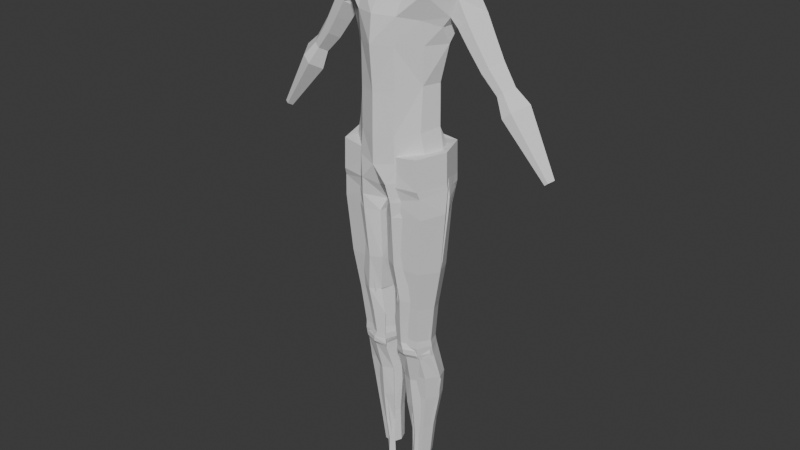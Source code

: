 # Source: character.blend  (saved by Blender 5.0.119; exported with 4.5.12 LTS)
import bpy
from mathutils import Matrix  # noqa: F401  (used for matrix-valued properties, if any)

bpy.ops.wm.read_factory_settings(use_empty=True)
scene = bpy.context.scene
scene.name = 'Scene'

# ---- collections
col_refs = bpy.data.collections.new('refs'); scene.collection.children.link(col_refs)

# ---- world
world_world = bpy.data.worlds.new('World'); scene.world = world_world
world_world.use_nodes = True; world_world.node_tree.nodes.clear()
_N = world_world.node_tree.nodes; _L = world_world.node_tree.links
n0 = _N.new('ShaderNodeOutputWorld'); n0.name = 'World Output'; n0.location = (200, 100)
n1 = _N.new('ShaderNodeBackground'); n1.name = 'Background'; n1.location = (-200, 100)
n1.inputs[0].default_value = (0.05088, 0.05088, 0.05088, 1.0)
_L.new(n1.outputs[0], n0.inputs[0])
n0.is_active_output = True
world_world.color = (0.05088, 0.05088, 0.05088)
world_world.sun_shadow_jitter_overblur = 0.0

# ---- meshes
me_plane_001 = bpy.data.meshes.new('Plane.001')
me_plane_001.from_pydata([(9.313e-09, -0.02118, 0.8339), (0.01602, 4.399e-08, 0.06845), (9.313e-09, -0.02441, 0.8602), (0.01685, 4.07e-08, 0.09297), (9.313e-09, -0.03949, 0.8078), (0.01685, 3.573e-08, 0.13), (0.01248, -0.007324, 0.1804), (9.313e-09, -0.06322, 0.7713), (9.313e-09, -0.06708, 0.7342), (9.313e-09, -0.06193, 0.6709), (9.313e-09, -0.06283, 0.6118), (9.313e-09, -0.06261, 0.5746), (0.0001253, -0.04913, 0.5421), (0.0001662, -0.03447, 0.5167), (0.005153, -0.04265, 0.5002), (0.005153, -0.03964, 0.4288), (0.01373, -0.03188, 0.373), (0.008384, -0.03016, 0.3333), (0.01066, -0.02757, 0.2911), (0.00982, -0.02801, 0.2816), (0.01168, -0.02628, 0.2762), (0.03952, 0.003854, 0.8386), (0.01032, -0.01077, 0.231), (0.01963, -0.01582, 0.8474), (0.02397, -0.005001, 0.06815), (0.01963, -0.01688, 0.8645), (0.02391, -0.004308, 0.0934), (0.03362, -0.03949, 0.8036), (0.02717, -0.006906, 0.1286), (0.02722, -0.0125, 0.1809), (0.0293, -0.05231, 0.77), (0.02575, -0.05245, 0.7325), (0.04892, -0.02345, 0.6798), (0.05009, -0.02843, 0.6195), (0.05747, -0.02722, 0.5839), (0.01917, -0.06202, 0.5517), (0.02327, -0.05708, 0.5246), (0.02328, -0.05475, 0.5028), (0.02119, -0.04758, 0.4276), (0.02721, -0.04242, 0.373), (0.02352, -0.03741, 0.3344), (0.0261, -0.03465, 0.2912), (0.02675, -0.0337, 0.2831), (0.02771, -0.02869, 0.2766), (0.02471, -0.001144, 0.8654), (0.02604, -0.01768, 0.2308), (0.03444, -0.0209, 0.8349), (0.05616, -0.03102, 0.5566), (0.01082, -0.02797, 0.2988), (0.02188, -0.03333, 0.3001), (0.03322, 0.004795, 0.06777), (0.03437, 0.003095, 0.09343), (0.03774, 0.001046, 0.1262), (0.04279, -0.005367, 0.1789), (0.06127, -0.03949, 0.8002), (0.05396, -0.03529, 0.5274), (0.05742, -0.03603, 0.5049), (0.05417, -0.03507, 0.4304), (0.05079, -0.03066, 0.373), (0.04523, -0.02739, 0.3362), (0.04253, -0.02817, 0.2913), (0.04421, -0.02738, 0.2833), (0.04519, -0.02288, 0.2766), (0.02471, 0.0001534, 0.8503), (0.04632, -0.008345, 0.2313), (0.04187, -0.02462, 0.2991), (0.05115, -0.03187, 0.7647), (0.07088, -0.01453, 0.7562), (0.05259, -0.02654, 0.7322), (0.05707, 0.001007, 0.6797), (0.05907, -0.0005744, 0.6222), (0.06655, -0.0005984, 0.5841), (0.07023, -0.0209, 0.8199), (0.07256, 0.001221, 0.555), (0.03637, 0.01465, 0.06783), (0.03872, 0.01508, 0.09382), (0.04243, 0.01077, 0.123), (0.05196, 0.01163, 0.1755), (0.07607, -0.0001394, 0.5281), (0.07572, -0.001723, 0.5065), (0.07075, -0.006032, 0.4332), (0.06125, -0.008904, 0.373), (0.05592, -0.0112, 0.3377), (0.05305, -0.008617, 0.2898), (0.05482, -0.009048, 0.2836), (0.05503, -0.007324, 0.2751), (0.05959, 0.01077, 0.2316), (0.05267, -0.008255, 0.297), (0.07154, -0.001053, 0.7333), (0.06127, -0.03949, 0.8002), (0.07023, -0.0209, 0.8199), (0.0803, -0.0118, 0.7697), (0.07756, 0.01132, 0.7583), (0.08825, -0.009201, 0.7945), (0.1014, 0.007951, 0.809), (0.07509, 0.006887, 0.8233), (0.09115, 0.02941, 0.794), (0.09143, -0.0118, 0.7586), (0.07931, 0.02546, 0.766), (0.08044, 0.005612, 0.7484), (0.1026, -0.009201, 0.7683), (0.1159, 0.01397, 0.7768), (0.1055, 0.02941, 0.7678), (0.09044, 0.02546, 0.7549), (0.106, -0.009791, 0.7356), (0.09612, 0.005932, 0.7264), (0.1161, -0.007443, 0.7444), (0.1282, 0.01348, 0.752), (0.1188, 0.02742, 0.7439), (0.1051, 0.02385, 0.7323), (0.1241, -0.007199, 0.7088), (0.1155, 0.006344, 0.7009), (0.1328, -0.005177, 0.7164), (0.1431, 0.01284, 0.723), (0.135, 0.02485, 0.716), (0.1233, 0.02178, 0.7059), (0.1459, -0.00395, 0.6836), (0.1391, 0.006861, 0.6773), (0.1528, -0.002335, 0.6896), (0.1611, 0.01205, 0.6949), (0.1546, 0.02164, 0.6893), (0.1453, 0.01918, 0.6813), (0.1588, -0.01089, 0.6604), (0.1483, 0.005757, 0.6506), (0.1695, -0.008401, 0.6697), (0.1823, 0.01375, 0.6777), (0.1723, 0.0285, 0.6692), (0.1579, 0.02473, 0.6568), (0.2159, 0.001838, 0.5859), (0.2121, 0.007782, 0.5824), (0.2197, 0.002726, 0.5892), (0.2242, 0.01064, 0.5921), (0.2207, 0.01591, 0.5891), (0.2155, 0.01456, 0.5846), (0.06997, 0.02474, 0.818), (0.03407, 0.02115, 0.8349), (0.02042, 0.01684, 0.8496), (0.01935, 0.01433, 0.8658), (0.05992, 0.03623, 0.7958), (0.04333, 0.0377, 0.7994), (0.0002329, 0.04341, 0.8062), (3.425e-05, 0.03372, 0.8299), (-0.0001644, 0.02187, 0.8575), (0.05976, 0.02536, 0.754), (0.0358, 0.03768, 0.7583), (3.902e-05, 0.04725, 0.7599), (0.0002225, 0.0492, 0.783), (0.03724, 0.04115, 0.7752), (0.0609, 0.03163, 0.77), (0.05598, 0.02737, 0.7345), (0.03235, 0.03429, 0.7345), (2.992e-05, 0.04143, 0.7342), (0.0457, 0.01773, 0.6822), (0.0002025, 0.02889, 0.6797), (0.02296, 0.02281, 0.6802), (0.02786, -0.05366, 0.5795), (0.02614, -0.05211, 0.6154), (0.02689, -0.05088, 0.6743), (0.04539, 0.01314, 0.6207), (0.0141, 0.0275, 0.6171), (-0.0001289, 0.03387, 0.6147), (0.05736, 0.02293, 0.583), (0.02377, 0.03507, 0.5799), (-0.0003679, 0.04276, 0.5808), (0.06204, 0.02755, 0.5565), (0.02864, 0.0397, 0.5564), (-0.000105, 0.0449, 0.555), (0.04899, -0.0209, 0.8288), (0.06504, 0.02569, 0.5299), (0.03208, 0.03625, 0.53), (0.0003245, 0.04451, 0.5321), (0.0577, 0.01793, 0.5069), (0.03745, 0.02945, 0.5078), (0.0003426, 0.03018, 0.5091), (0.05518, 0.007205, 0.4319), (0.01186, 0.03348, 0.5086), (0.05771, 0.005404, 0.8308), (0.0535, 0.02309, 0.8258), (0.01019, 0.04387, 0.5295), (0.006416, 0.04641, 0.5576), (0.03756, 0.01927, 0.4311), (0.02169, 0.02428, 0.4304), (0.0002947, -0.002137, 0.5021), (0.0003426, 0.03018, 0.5091), (0.01186, 0.03348, 0.5086), (0.0002947, -0.002137, 0.5021), (0.002339, -0.0018, 0.4258), (0.0554, 0.003507, 0.373), (0.04349, 0.02311, 0.373), (0.02193, 0.02311, 0.373), (0.007206, -0.01034, 0.3725)], [(182, 13), (81, 187), (187, 188), (188, 189), (189, 190)], [(4, 0, 23, 46), (17, 16, 39, 40), (156, 157, 32, 33), (6, 22, 45, 29), (48, 17, 40, 49), (155, 156, 33, 34), (1, 3, 26, 24), (19, 18, 41, 42), (18, 48, 49, 41), (5, 6, 29, 28), (20, 19, 42, 43), (13, 12, 35, 36), (7, 4, 27, 30), (45, 43, 62, 64), (14, 13, 36, 37), (31, 30, 66, 68), (65, 59, 82, 87), (0, 2, 25, 23), (15, 14, 37, 38), (3, 5, 28, 26), (16, 15, 38, 39), (8, 7, 30, 31), (54, 72, 90, 89), (12, 11, 35), (41, 49, 65, 60), (155, 35, 11), (24, 26, 51, 50), (42, 41, 60, 61), (28, 29, 53, 52), (43, 42, 61, 62), (36, 35, 47, 55), (46, 23, 63, 21), (37, 36, 55, 56), (23, 25, 44, 63), (38, 37, 56, 57), (26, 28, 52, 51), (49, 40, 59, 65), (39, 38, 57, 58), (40, 39, 58, 59), (29, 45, 64, 53), (22, 20, 43, 45), (34, 33, 70, 71), (58, 57, 80, 81), (51, 52, 76, 75), (59, 58, 81, 82), (53, 64, 86, 77), (55, 47, 73, 78), (60, 65, 87, 83), (30, 27, 54, 66), (50, 51, 75, 74), (61, 60, 83, 84), (88, 67, 92), (52, 53, 77, 76), (62, 61, 84, 85), (98, 92, 148), (67, 91, 92), (56, 55, 78, 79), (27, 167, 72, 54), (47, 34, 71, 73), (64, 62, 85, 86), (33, 32, 69, 70), (57, 56, 79, 80), (46, 21, 176, 167), (31, 68, 32, 157), (89, 90, 93, 91), (88, 69, 32, 68), (68, 66, 67, 88), (90, 95, 94, 93), (90, 72, 93), (93, 94, 101, 100), (92, 98, 103, 99), (98, 96, 102, 103), (92, 91, 97, 99), (96, 94, 101, 102), (91, 93, 100, 97), (103, 102, 108, 109), (97, 100, 106, 104), (99, 97, 104, 105), (99, 103, 109, 105), (102, 101, 107, 108), (100, 101, 107, 106), (105, 109, 115, 111), (108, 107, 113, 114), (106, 107, 113, 112), (109, 108, 114, 115), (104, 106, 112, 110), (105, 104, 110, 111), (115, 114, 120, 121), (110, 112, 118, 116), (111, 110, 116, 117), (111, 115, 121, 117), (114, 113, 119, 120), (112, 113, 119, 118), (117, 121, 127, 123), (120, 119, 125, 126), (118, 119, 125, 124), (121, 120, 126, 127), (116, 118, 124, 122), (117, 116, 122, 123), (127, 126, 132, 133), (122, 124, 130, 128), (123, 122, 128, 129), (123, 127, 133, 129), (126, 125, 131, 132), (124, 125, 131, 130), (63, 44, 137, 136), (21, 63, 136, 135), (95, 176, 177, 134), (94, 95, 134, 96), (136, 141, 142, 137), (98, 138, 134, 96), (138, 139, 177, 134), (140, 141, 136, 135), (167, 27, 4, 46), (139, 147, 146, 140), (147, 144, 145, 146), (148, 147, 139, 138), (143, 144, 147, 148), (92, 143, 148), (98, 148, 138), (150, 144, 145, 151), (88, 92, 143, 149), (149, 143, 144, 150), (154, 150, 151, 153), (69, 88, 149, 152), (152, 149, 150, 154), (66, 54, 91, 67), (10, 9, 157, 156), (11, 10, 156, 155), (34, 47, 35, 155), (31, 157, 9, 8), (159, 154, 153, 160), (70, 69, 152, 158), (158, 152, 154, 159), (162, 159, 160, 163), (71, 70, 158, 161), (161, 158, 159, 162), (165, 162, 163, 179), (164, 161, 162, 165), (73, 71, 161, 164), (169, 165, 179, 178), (78, 73, 164, 168), (168, 164, 165, 169), (172, 169, 178, 175), (79, 78, 168, 171), (171, 168, 169, 172), (177, 139, 140, 135), (177, 176, 21, 135), (167, 176, 95, 90), (175, 178, 170, 173), (179, 163, 166), (178, 179, 166, 170), (182, 175, 184, 185), (184, 183, 185), (173, 182, 185, 183), (175, 173, 183, 184), (14, 185, 13), (15, 186, 185, 14), (186, 185, 184, 181), (180, 172, 175, 181), (174, 171, 172, 180), (80, 79, 171, 174), (15, 16, 190, 186)])
_uv = me_plane_001.uv_layers.new(name='UVMap')
_uv.uv.foreach_set('vector', [0.0, 0.0, 0.0, 0.0, 0.0, 0.0, 0.0, 0.0, 0.0, 0.0, 0.0, 0.0, 0.0, 0.0, 0.0, 0.0, 0.0, 0.0, 0.0, 0.0, 0.0, 0.0, 0.0, 0.0, 0.0, 0.0, 0.0, 0.0, 0.0, 0.0, 0.0, 0.0, 0.0, 0.0, 0.0, 0.0, 0.0, 0.0, 0.0, 0.0, 0.0, 0.0, 0.0, 0.0, 0.0, 0.0, 0.0, 0.0, 0.0, 0.0, 0.0, 0.0, 0.0, 0.0, 0.0, 0.0, 0.0, 0.0, 0.0, 0.0, 0.0, 0.0, 0.0, 0.0, 0.0, 0.0, 0.0, 0.0, 0.0, 0.0, 0.0, 0.0, 0.0, 0.0, 0.0, 0.0, 0.0, 0.0, 0.0, 0.0, 0.0, 0.0, 0.0, 0.0, 0.0, 0.0, 0.0, 0.0, 0.0, 0.0, 0.0, 0.0, 0.0, 0.0, 0.0, 0.0, 0.0, 0.0, 0.0, 0.0, 0.0, 0.0, 0.0, 0.0, 0.0, 0.0, 0.0, 0.0, 0.0, 0.0, 0.0, 0.0, 0.0, 0.0, 0.0, 0.0, 0.0, 0.0, 0.0, 0.0, 0.0, 0.0, 0.0, 0.0, 0.0, 0.0, 0.0, 0.0, 0.0, 0.0, 0.0, 0.0, 0.0, 0.0, 0.0, 0.0, 0.0, 0.0, 0.0, 0.0, 0.0, 0.0, 0.0, 0.0, 0.0, 0.0, 0.0, 0.0, 0.0, 0.0, 0.0, 0.0, 0.0, 0.0, 0.0, 0.0, 0.0, 0.0, 0.0, 0.0, 0.0, 0.0, 0.0, 0.0, 0.0, 0.0, 0.0, 0.0, 0.0, 0.0, 0.0, 0.0, 0.0, 0.0, 0.0, 0.0, 0.0, 0.0, 0.0, 0.0, 0.0, 0.0, 0.0, 0.0, 0.0, 0.0, 0.0, 0.0, 0.0, 0.0, 0.0, 0.0, 0.0, 0.0, 0.0, 0.0, 0.0, 0.0, 0.0, 0.0, 0.0, 0.0, 0.0, 0.0, 0.0, 0.0, 0.0, 0.0, 0.0, 0.0, 0.0, 0.0, 0.0, 0.0, 0.0, 0.0, 0.0, 0.0, 0.0, 0.0, 0.0, 0.0, 0.0, 0.0, 0.0, 0.0, 0.0, 0.0, 0.0, 0.0, 0.0, 0.0, 0.0, 0.0, 0.0, 0.0, 0.0, 0.0, 0.0, 0.0, 0.0, 0.0, 0.0, 0.0, 0.0, 0.0, 0.0, 0.0, 0.0, 0.0, 0.0, 0.0, 0.0, 0.0, 0.0, 0.0, 0.0, 0.0, 0.0, 0.0, 0.0, 0.0, 0.0, 0.0, 0.0, 0.0, 0.0, 0.0, 0.0, 0.0, 0.0, 0.0, 0.0, 0.0, 0.0, 0.0, 0.0, 0.0, 0.0, 0.0, 0.0, 0.0, 0.0, 0.0, 0.0, 0.0, 0.0, 0.0, 0.0, 0.0, 0.0, 0.0, 0.0, 0.0, 0.0, 0.0, 0.0, 0.0, 0.0, 0.0, 0.0, 0.0, 0.0, 0.0, 0.0, 0.0, 0.0, 0.0, 0.0, 0.0, 0.0, 0.0, 0.0, 0.0, 0.0, 0.0, 0.0, 0.0, 0.0, 0.0, 0.0, 0.0, 0.0, 0.0, 0.0, 0.0, 0.0, 0.0, 0.0, 0.0, 0.0, 0.0, 0.0, 0.0, 0.0, 0.0, 0.0, 0.0, 0.0, 0.0, 0.0, 0.0, 0.0, 0.0, 0.0, 0.0, 0.0, 0.0, 0.0, 0.0, 0.0, 0.0, 0.0, 0.0, 0.0, 0.0, 0.0, 0.0, 0.0, 0.0, 0.0, 0.0, 0.0, 0.0, 0.0, 0.0, 0.0, 0.0, 0.0, 0.0, 0.0, 0.0, 0.0, 0.0, 0.0, 0.0, 0.0, 0.0, 0.0, 0.0, 0.0, 0.0, 0.0, 0.0, 0.0, 0.0, 0.0, 0.0, 0.0, 0.0, 0.0, 0.0, 0.0, 0.0, 0.0, 0.0, 0.0, 0.0, 0.0, 0.0, 0.0, 0.0, 0.0, 0.0, 0.0, 0.0, 0.0, 0.0, 0.0, 0.0, 0.0, 0.0, 0.0, 0.0, 0.0, 0.0, 0.0, 0.0, 0.0, 0.0, 0.0, 0.0, 0.0, 0.0, 0.0, 0.0, 0.0, 0.0, 0.0, 0.0, 0.0, 0.0, 0.0, 0.0, 0.0, 0.0, 0.0, 0.0, 0.0, 0.0, 0.0, 0.0, 0.0, 0.0, 0.0, 0.0, 0.0, 0.0, 0.0, 0.0, 0.0, 0.0, 0.0, 0.0, 0.0, 0.0, 0.0, 0.0, 0.0, 0.0, 0.0, 0.0, 0.0, 0.0, 0.0, 0.0, 0.0, 0.0, 0.0, 0.0, 0.0, 0.0, 0.0, 0.0, 0.0, 0.0, 0.0, 0.0, 0.0, 0.0, 0.0, 0.0, 0.0, 0.0, 0.0, 0.0, 0.0, 0.0, 0.0, 0.0, 0.0, 0.0, 0.0, 0.0, 0.0, 0.0, 0.0, 0.0, 0.0, 0.0, 0.0, 0.0, 0.0, 0.0, 0.0, 0.0, 0.0, 0.0, 0.0, 0.0, 0.0, 0.0, 0.0, 0.0, 0.0, 0.0, 0.0, 0.0, 0.0, 0.0, 0.0, 0.0, 0.0, 0.0, 0.0, 0.0, 0.0, 0.0, 0.0, 0.0, 0.0, 0.0, 0.0, 0.0, 0.0, 0.0, 0.0, 0.0, 0.0, 0.0, 0.0, 0.0, 0.0, 0.0, 0.0, 0.0, 0.0, 0.0, 0.0, 0.0, 0.0, 0.0, 0.0, 0.0, 0.0, 0.0, 0.0, 0.0, 0.0, 0.0, 0.0, 0.0, 0.0, 0.0, 0.0, 0.0, 0.0, 0.0, 0.0, 0.0, 0.0, 0.0, 0.0, 0.0, 0.0, 0.0, 0.0, 0.0, 0.0, 0.0, 0.0, 0.0, 0.0, 0.0, 0.0, 0.0, 0.0, 0.0, 0.0, 0.0, 0.0, 0.0, 0.0, 0.0, 0.0, 0.0, 0.0, 0.0, 0.0, 0.0, 0.0, 0.0, 0.0, 0.0, 0.0, 0.0, 0.0, 0.0, 0.0, 0.0, 0.0, 0.0, 0.0, 0.0, 0.0, 0.0, 0.0, 0.0, 0.0, 0.0, 0.0, 0.0, 0.0, 0.0, 0.0, 0.0, 0.0, 0.0, 0.0, 0.0, 0.0, 0.0, 0.0, 0.0, 0.0, 0.0, 0.0, 0.0, 0.0, 0.0, 0.0, 0.0, 0.0, 0.0, 0.0, 0.0, 0.0, 0.0, 0.0, 0.0, 0.0, 0.0, 0.0, 0.0, 0.0, 0.0, 0.0, 0.0, 0.0, 0.0, 0.0, 0.0, 0.0, 0.0, 0.0, 0.0, 0.0, 0.0, 0.0, 0.0, 0.0, 0.0, 0.0, 0.0, 0.0, 0.0, 0.0, 0.0, 0.0, 0.0, 0.0, 0.0, 0.0, 0.0, 0.0, 0.0, 0.0, 0.0, 0.0, 0.0, 0.0, 0.0, 0.0, 0.0, 0.0, 0.0, 0.0, 0.0, 0.0, 0.0, 0.0, 0.0, 0.0, 0.0, 0.0, 0.0, 0.0, 0.0, 0.0, 0.0, 0.0, 0.0, 0.0, 0.0, 0.0, 0.0, 0.0, 0.0, 0.0, 0.0, 0.0, 0.0, 0.0, 0.0, 0.0, 0.0, 0.0, 0.0, 0.0, 0.0, 0.0, 0.0, 0.0, 0.0, 0.0, 0.0, 0.0, 0.0, 0.0, 0.0, 0.0, 0.0, 0.0, 0.0, 0.0, 0.0, 0.0, 0.0, 0.0, 0.0, 0.0, 0.0, 0.0, 0.0, 0.0, 0.0, 0.0, 0.0, 0.0, 0.0, 0.0, 0.0, 0.0, 0.0, 0.0, 0.0, 0.0, 0.0, 0.0, 0.0, 0.0, 0.0, 0.0, 0.0, 0.0, 0.0, 0.0, 0.0, 0.0, 0.0, 0.0, 0.0, 0.0, 0.0, 0.0, 0.0, 0.0, 0.0, 0.0, 0.0, 0.0, 0.0, 0.0, 0.0, 0.0, 0.0, 0.0, 0.0, 0.0, 0.0, 0.0, 0.0, 0.0, 0.0, 0.0, 0.0, 0.0, 0.0, 0.0, 0.0, 0.0, 0.0, 0.0, 0.0, 0.0, 0.0, 0.0, 0.0, 0.0, 0.0, 0.0, 0.0, 0.0, 0.0, 0.0, 0.0, 0.0, 0.0, 0.0, 0.0, 0.0, 0.0, 0.0, 0.0, 0.0, 0.0, 0.0, 0.0, 0.0, 0.0, 0.0, 0.0, 0.0, 0.0, 0.0, 0.0, 0.0, 0.0, 0.0, 0.0, 0.0, 0.0, 0.0, 0.0, 0.0, 0.0, 0.0, 0.0, 0.0, 0.0, 0.0, 0.0, 0.0, 0.0, 0.0, 0.0, 0.0, 0.0, 0.0, 0.0, 0.0, 0.0, 0.0, 0.0, 0.0, 0.0, 0.0, 0.0, 0.0, 0.0, 0.0, 0.0, 0.0, 0.0, 0.0, 0.0, 0.0, 0.0, 0.0, 0.0, 0.0, 0.0, 0.0, 0.0, 0.0, 0.0, 0.0, 0.0, 0.0, 0.0, 0.0, 0.0, 0.0, 0.0, 0.0, 0.0, 0.0, 0.0, 0.0, 0.0, 0.0, 0.0, 0.0, 0.0, 0.0, 0.0, 0.0, 0.0, 0.0, 0.0, 0.0, 0.0, 0.0, 0.0, 0.0, 0.0, 0.0, 0.0, 0.0, 0.0, 0.0, 0.0, 0.0, 0.0, 0.0, 0.0, 0.0, 0.0, 0.0, 0.0, 0.0, 0.0, 0.0, 0.0, 0.0, 0.0, 0.0, 0.0, 0.0, 0.0, 0.0, 0.0, 0.0, 0.0, 0.0, 0.0, 0.0, 0.0, 0.0, 0.0, 0.0, 0.0, 0.0, 0.0, 0.0, 0.0, 0.0, 0.0, 0.0, 0.0, 0.0, 0.0, 0.0, 0.0, 0.0, 0.0, 0.0, 0.0, 0.0, 0.0, 0.0, 0.0, 0.0, 0.0, 0.0, 0.0, 0.0, 0.0, 0.0, 0.0, 0.0, 0.0, 0.0, 0.0, 0.0, 0.0, 0.0, 0.0, 0.0, 0.0, 0.0, 0.0, 0.0, 0.0, 0.0, 0.0, 0.0, 0.0, 0.0, 0.0, 0.0, 0.0, 0.0, 0.0, 0.0, 0.0, 0.0, 0.0, 0.0, 0.0, 0.0, 0.0, 0.0, 0.0, 0.0, 0.0, 0.0, 0.0, 0.0, 0.0, 0.0, 0.0, 0.0, 0.0, 0.0, 0.0, 0.0, 0.0, 0.0, 0.0, 0.0, 0.0, 0.0, 0.0, 0.0, 0.0, 0.0, 0.0, 0.0, 0.0, 0.0, 0.0, 0.0, 0.0, 0.0, 0.0, 0.0, 0.0, 0.0, 0.0, 0.0, 0.0, 0.0, 0.0, 0.0, 0.0, 0.0, 0.0, 0.0, 0.0, 0.0, 0.0, 0.0, 0.0, 0.0, 0.0, 0.0, 0.0, 0.0, 0.0, 0.0, 0.0, 0.0, 0.0, 0.0, 0.0, 0.0, 0.0, 0.0, 0.0, 0.0, 0.0, 0.0, 0.0, 0.0, 0.0, 0.0, 0.0, 0.0, 0.0, 0.0, 0.0, 0.0, 0.0, 0.0, 0.0, 0.0, 0.0, 0.0, 0.0, 0.0, 0.0, 0.0, 0.0, 0.0, 0.0, 0.0, 0.0, 0.0, 0.0, 0.0, 0.0, 0.0, 0.0, 0.0, 0.0, 0.0, 0.0, 0.0, 0.0, 0.0, 0.0, 0.0, 0.0, 0.0, 0.0, 0.0, 0.0, 0.0, 0.0, 0.0, 0.0, 0.0, 0.0, 0.0, 0.0, 0.0, 0.0, 0.0, 0.0, 0.0, 0.0, 0.0, 0.0, 0.0, 0.0, 0.0, 0.0, 0.0, 0.0, 0.0, 0.0, 0.0, 0.0, 0.0, 0.0, 0.0, 0.0, 0.0, 0.0, 0.0, 0.0, 0.0, 0.0, 0.0, 0.0, 0.0, 0.0, 0.0, 0.0, 0.0, 0.0, 0.0, 0.0, 0.0, 0.0, 0.0, 0.0, 0.0, 0.0, 0.0, 0.0, 0.0, 0.0, 0.0, 0.0, 0.0, 0.0, 0.0, 0.0, 0.0, 0.0, 0.0, 0.0, 0.0, 0.0, 0.0, 0.0, 0.0, 0.0, 0.0, 0.0, 0.0, 0.0, 0.0, 0.0, 0.0, 0.0, 0.0, 0.0, 0.0, 0.0, 0.0, 0.0, 0.0, 0.0, 0.0, 0.0, 0.0, 0.0, 0.0, 0.0, 0.0, 0.0, 0.0, 0.0, 0.0, 0.0, 0.0, 0.0, 0.0, 0.0, 0.0, 0.0, 0.0, 0.0, 0.0, 0.0, 0.0, 0.0, 0.0, 0.0, 0.0, 0.0, 0.0, 0.0, 0.0, 0.0, 0.0, 0.0, 0.0, 0.0, 0.0, 0.0, 0.0, 0.0, 0.0, 0.0, 0.0, 0.0, 0.0, 0.0, 0.0, 0.0, 0.0, 0.0, 0.0, 0.0, 0.0, 0.0, 0.0, 0.0])
me_plane_001.materials.append(None)
me_plane_001.update()
me_cylinder = bpy.data.meshes.new('Cylinder')
me_cylinder.from_pydata([(0.5216, 0.5263, -1.077), (0.4979, 0.5933, 1.14), (0.8409, -0.274, -0.9745), (0.8774, -0.3055, 1.134), (0.4758, -1.092, -0.8702), (0.4455, -1.224, 1.142), (-0.4464, -0.9859, -0.8837), (-0.5923, -1.105, 1.191), (-0.7514, -0.2212, -0.9812), (-0.9346, -0.2462, 1.208), (-0.4157, 0.531, -1.077), (-0.5579, 0.5986, 1.189), (0.5274, 0.3894, -2.654), (0.7862, -0.2563, -2.491), (0.4904, -0.9163, -2.325), (-0.2569, -0.8307, -2.347), (-0.5042, -0.2137, -2.502), (-0.2321, 0.3933, -2.655), (0.5392, 0.3631, -3.834), (0.7631, -0.1928, -3.834), (0.5054, -0.7738, -3.718), (-0.1473, -0.6987, -3.729), (-0.3538, -0.1562, -3.834), (-0.124, 0.3951, -3.965), (0.5583, 0.409, -4.069), (0.795, -0.1784, -4.069), (0.5221, -0.7778, -4.021), (-0.1586, -0.7002, -4.025), (-0.3857, -0.1397, -4.069), (-0.1373, 0.4296, -4.168), (0.5568, 0.4501, -4.272), (0.7925, -0.1374, -4.272), (0.5146, -0.7195, -4.312), (-0.1608, -0.6434, -4.309), (-0.3831, -0.09862, -4.272), (0.4914, 0.5112, -4.503), (0.71, -0.0497, -4.503), (0.4577, -0.6073, -4.567), (-0.1767, -0.5343, -4.562), (-0.3803, -0.01271, -4.503), (-0.1402, 0.4735, -4.322), (0.4644, 0.7903, -5.604), (0.7012, 0.1973, -5.496), (0.4305, -0.4087, -5.385), (-0.2535, -0.3301, -5.399), (-0.4798, 0.2365, -5.503), (-0.2308, 0.7938, -5.605), (0.4692, 0.8068, -6.511), (0.6872, 0.2709, -6.43), (0.438, -0.2769, -6.346), (-0.1916, -0.2059, -6.357), (-0.3999, 0.3062, -6.435), (-0.1707, 0.81, -6.512), (0.4463, 0.6884, -7.762), (0.6009, 0.2667, -7.762), (0.4241, -0.1643, -7.762), (-0.02256, -0.1084, -7.762), (-0.1703, 0.2945, -7.762), (-0.007723, 0.6909, -7.762), (0.4908, 0.6314, -9.171), (0.6166, 0.3016, -9.171), (0.4728, -0.03558, -9.171), (0.1093, 0.008125, -9.171), (-0.01088, 0.3233, -9.171), (0.1214, 0.6334, -9.171), (0.9701, -0.179, 1.586), (0.408, 1.074, 1.629), (0.4436, -1.251, 1.633), (-0.5731, -1.112, 1.921), (-0.9036, -0.1099, 2.019), (-0.54, 0.876, 1.911), (0.9816, -0.2046, 2.15), (0.5181, 1.144, 2.162), (0.5397, -1.359, 2.162), (-0.5283, -1.209, 2.191), (-0.8807, -0.1301, 2.201), (-0.4929, 0.9313, 2.19), (0.9778, -1.359, 3.125), (0.5482, 1.144, 3.257), (0.7089, 0.5889, 2.157), (-0.4982, -1.209, 3.286), (-0.8506, -0.1301, 3.296), (-0.4628, 0.9314, 3.285), (0.6085, 0.6267, 1.614), (0.9721, 0.89, 3.126)], [], [(0, 1, 3, 2), (2, 3, 5, 4), (4, 5, 7, 6), (6, 7, 9, 8), (5, 3, 65, 67), (8, 9, 11, 10), (10, 11, 1, 0), (0, 2, 13, 12), (16, 17, 23, 22), (4, 6, 15, 14), (10, 0, 12, 17), (6, 8, 16, 15), (2, 4, 14, 13), (8, 10, 17, 16), (22, 23, 29, 28), (14, 15, 21, 20), (12, 13, 19, 18), (17, 12, 18, 23), (15, 16, 22, 21), (13, 14, 20, 19), (27, 28, 34, 33), (20, 21, 27, 26), (18, 19, 25, 24), (23, 18, 24, 29), (21, 22, 28, 27), (19, 20, 26, 25), (32, 33, 38, 37), (25, 26, 32, 31), (28, 29, 34), (26, 27, 33, 32), (24, 25, 31, 30), (29, 24, 30), (36, 37, 43, 42), (30, 31, 36, 35), (29, 30, 35, 40), (33, 34, 39, 38), (31, 32, 37, 36), (34, 29, 40, 39), (41, 42, 48, 47), (39, 40, 46, 45), (37, 38, 44, 43), (35, 36, 42, 41), (40, 35, 41, 46), (38, 39, 45, 44), (51, 52, 58, 57), (46, 41, 47, 52), (44, 45, 51, 50), (42, 43, 49, 48), (45, 46, 52, 51), (43, 44, 50, 49), (58, 53, 59, 64), (49, 50, 56, 55), (47, 48, 54, 53), (52, 47, 53, 58), (50, 51, 57, 56), (48, 49, 55, 54), (59, 60, 61, 62, 63, 64), (56, 57, 63, 62), (54, 55, 61, 60), (57, 58, 64, 63), (55, 56, 62, 61), (53, 54, 60, 59), (41, 46, 45, 44, 43, 42), (70, 69, 75, 76), (11, 9, 69, 70), (3, 1, 83, 65), (7, 5, 67, 68), (1, 11, 70, 66), (9, 7, 68, 69), (76, 75, 81, 82), (68, 67, 73, 74), (65, 83, 79, 71), (66, 70, 76, 72), (69, 68, 74, 75), (67, 65, 71, 73), (77, 84, 78, 82, 81, 80), (74, 73, 77, 80), (71, 79, 84, 77), (72, 76, 82, 78), (75, 74, 80, 81), (73, 71, 77), (79, 83, 66, 72), (83, 1, 66), (84, 79, 72, 78)])
_uv = me_cylinder.uv_layers.new(name='UVMap')
_uv.uv.foreach_set('vector', [0.9729, 0.5, 0.9729, 1.0, 0.8333, 1.0, 0.8333, 0.5, 0.8333, 0.5, 0.8333, 1.0, 0.6867, 1.0, 0.6867, 0.5, 0.6867, 0.5, 0.6867, 1.0, 0.4667, 1.0, 0.4667, 0.5, 0.4667, 0.5, 0.4667, 1.0, 0.3333, 1.0, 0.3333, 0.5, 0.6867, 1.0, 0.8333, 1.0, 0.8333, 1.0, 0.6867, 1.0, 0.3333, 0.5, 0.3333, 1.0, 0.1984, 1.0, 0.1984, 0.5, 0.1984, 0.5, 0.1984, 1.0, -0.007848, 0.9992, -0.007917, 0.5016, 0.9729, 0.5, 0.8333, 0.5, 0.8333, 0.5, 0.9729, 0.5, 0.3333, 0.5, 0.1984, 0.5, 0.1984, 0.5, 0.3333, 0.5, 0.6867, 0.5, 0.4667, 0.5, 0.4667, 0.5, 0.6867, 0.5, 0.1984, 0.5, -0.007917, 0.5016, -0.008413, 0.5, 0.1984, 0.5, 0.4667, 0.5, 0.3333, 0.5, 0.3333, 0.5, 0.4667, 0.5, 0.8333, 0.5, 0.6867, 0.5, 0.6867, 0.5, 0.8333, 0.5, 0.3333, 0.5, 0.1984, 0.5, 0.1984, 0.5, 0.3333, 0.5, 0.3333, 0.5, 0.1984, 0.5, 0.1991, 0.5, 0.3333, 0.5, 0.6867, 0.5, 0.4667, 0.5, 0.4667, 0.5, 0.6867, 0.5, 0.9729, 0.5, 0.8333, 0.5, 0.8333, 0.5, 0.9729, 0.5, 0.1984, 0.5, -0.008413, 0.5, -0.008083, 0.5, 0.1984, 0.5, 0.4667, 0.5, 0.3333, 0.5, 0.3333, 0.5, 0.4667, 0.5, 0.8333, 0.5, 0.6867, 0.5, 0.6867, 0.5, 0.8333, 0.5, 0.4667, 0.5, 0.3333, 0.5, 0.3333, 0.5, 0.4667, 0.5, 0.6867, 0.5, 0.4667, 0.5, 0.4667, 0.5, 0.6867, 0.5, 0.9729, 0.5, 0.8333, 0.5, 0.8333, 0.5, 0.9729, 0.5, 0.1984, 0.5, -0.008083, 0.5, -0.008406, 0.5, 0.1991, 0.5, 0.4667, 0.5, 0.3333, 0.5, 0.3333, 0.5, 0.4667, 0.5, 0.8333, 0.5, 0.6867, 0.5, 0.6867, 0.5, 0.8333, 0.5, 0.6867, 0.5, 0.4667, 0.5, 0.4667, 0.5, 0.6867, 0.5, 0.8333, 0.5, 0.6867, 0.5, 0.6867, 0.5, 0.8333, 0.5, 0.3333, 0.5, 0.1991, 0.5, 0.3333, 0.5, 0.6867, 0.5, 0.4667, 0.5, 0.4667, 0.5, 0.6867, 0.5, 0.9729, 0.5, 0.8333, 0.5, 0.8333, 0.5, 0.9729, 0.5, 0.1991, 0.5, -0.008406, 0.5, -0.007195, 0.5, 0.8333, 0.5, 0.6867, 0.5, 0.6867, 0.5, 0.8333, 0.5, 0.9729, 0.5, 0.8333, 0.5, 0.8333, 0.5, 0.9729, 0.5, 0.1991, 0.5, -0.007195, 0.5, -0.006533, 0.5, 0.1984, 0.5, 0.4667, 0.5, 0.3333, 0.5, 0.3333, 0.5, 0.4667, 0.5, 0.8333, 0.5, 0.6867, 0.5, 0.6867, 0.5, 0.8333, 0.5, 0.3333, 0.5, 0.1991, 0.5, 0.1984, 0.5, 0.3333, 0.5, 0.9729, 0.5, 0.8333, 0.5, 0.8333, 0.5, 0.9729, 0.5, 0.3333, 0.5, 0.1984, 0.5, 0.1984, 0.5, 0.3333, 0.5, 0.6867, 0.5, 0.4667, 0.5, 0.4667, 0.5, 0.6867, 0.5, 0.9729, 0.5, 0.8333, 0.5, 0.8333, 0.5, 0.9729, 0.5, 0.1984, 0.5, -0.006533, 0.5, -0.008397, 0.5, 0.1984, 0.5, 0.4667, 0.5, 0.3333, 0.5, 0.3333, 0.5, 0.4667, 0.5, 0.3333, 0.5, 0.1984, 0.5, 0.1984, 0.5, 0.3333, 0.5, 0.1984, 0.5, -0.008397, 0.5, -0.008196, 0.5, 0.1984, 0.5, 0.4667, 0.5, 0.3333, 0.5, 0.3333, 0.5, 0.4667, 0.5, 0.8333, 0.5, 0.6867, 0.5, 0.6867, 0.5, 0.8333, 0.5, 0.3333, 0.5, 0.1984, 0.5, 0.1984, 0.5, 0.3333, 0.5, 0.6867, 0.5, 0.4667, 0.5, 0.4667, 0.5, 0.6867, 0.5, 0.1984, 0.5, -0.006524, 0.5, -0.006578, 0.5, 0.1984, 0.5, 0.6867, 0.5, 0.4667, 0.5, 0.4667, 0.5, 0.6867, 0.5, 0.9729, 0.5, 0.8333, 0.5, 0.8333, 0.5, 0.9729, 0.5, 0.1984, 0.5, -0.008196, 0.5, -0.006524, 0.5, 0.1984, 0.5, 0.4667, 0.5, 0.3333, 0.5, 0.3333, 0.5, 0.4667, 0.5, 0.8333, 0.5, 0.6867, 0.5, 0.6867, 0.5, 0.8333, 0.5, 0.7838, 0.4705, 0.9578, 0.37, 0.9578, 0.1588, 0.7084, 0.034, 0.5422, 0.13, 0.5422, 0.3242, 0.4667, 0.5, 0.3333, 0.5, 0.3333, 0.5, 0.4667, 0.5, 0.8333, 0.5, 0.6867, 0.5, 0.6867, 0.5, 0.8333, 0.5, 0.3333, 0.5, 0.1984, 0.5, 0.1984, 0.5, 0.3333, 0.5, 0.6867, 0.5, 0.4667, 0.5, 0.4667, 0.5, 0.6867, 0.5, 0.9729, 0.5, 0.8333, 0.5, 0.8333, 0.5, 0.9729, 0.5, 0.0, 0.0, 0.0, 0.0, 0.0, 0.0, 0.0, 0.0, 0.0, 0.0, 0.0, 0.0, 0.1984, 1.0, 0.3333, 1.0, 0.3333, 1.0, 0.1984, 1.0, 0.1984, 1.0, 0.3333, 1.0, 0.3333, 1.0, 0.1984, 1.0, 0.8333, 1.0, 0.9729, 1.0, 0.9405, 1.0, 0.8333, 1.0, 0.4667, 1.0, 0.6867, 1.0, 0.6867, 1.0, 0.4667, 1.0, -0.007848, 0.9992, 0.1984, 1.0, 0.1984, 1.0, -8.941e-08, 1.0, 0.3333, 1.0, 0.4667, 1.0, 0.4667, 1.0, 0.3333, 1.0, 0.1984, 1.0, 0.3333, 1.0, 0.3333, 1.0, 0.1984, 1.0, 0.4667, 1.0, 0.6867, 1.0, 0.6867, 1.0, 0.4667, 1.0, 0.8333, 1.0, 0.9405, 1.0, 0.9314, 1.0, 0.8333, 1.0, -8.941e-08, 1.0, 0.1984, 1.0, 0.1984, 1.0, -8.941e-08, 1.0, 0.3333, 1.0, 0.4667, 1.0, 0.4667, 1.0, 0.3333, 1.0, 0.6867, 1.0, 0.8333, 1.0, 0.8333, 1.0, 0.6867, 1.0, 0.4512, 0.3749, 0.3408, 0.4338, 0.25, 0.49, 0.04215, 0.3242, 0.04215, 0.13, 0.2084, 0.034, 0.4667, 1.0, 0.6867, 1.0, 0.6867, 1.0, 0.4667, 1.0, 0.8333, 1.0, 0.9314, 1.0, 0.9257, 1.0, 0.8333, 1.0, -8.941e-08, 1.0, 0.1984, 1.0, 0.1984, 1.0, -8.941e-08, 1.0, 0.3333, 1.0, 0.4667, 1.0, 0.4667, 1.0, 0.3333, 1.0, 0.6867, 1.0, 0.8333, 1.0, 0.6867, 1.0, 0.9314, 1.0, 0.9405, 1.0, 1.0, 1.0, 1.0, 1.0, 0.9405, 1.0, 0.9729, 1.0, 1.0, 1.0, 0.9257, 1.0, 0.9314, 1.0, 1.0, 1.0, 1.0, 1.0])
me_cylinder.update()

# ---- objects
ob_body = bpy.data.objects.new('body', me_plane_001)
ob_body_v2 = bpy.data.objects.new('body-v2', me_cylinder)
ob_ref_front = bpy.data.objects.new('ref-front', None)
ob_ref_side = bpy.data.objects.new('ref-side', None)

# ---- transforms, parenting, visibility, modifiers, constraints
ob_body.location = (0.0, 0.0, 0.0)
_m = ob_body.modifiers.new('Mirror', 'MIRROR')
ob_body_v2.location = (-0.03945, -6.166e-08, 0.4589)
ob_body_v2.scale = (0.04048, 0.04048, 0.04048)
_m = ob_body_v2.modifiers.new('Mirror', 'MIRROR')
_m.mirror_object = ob_body
ob_ref_front.location = (0.6754, 0.0, 0.4929)
ob_ref_front.rotation_euler = (1.571, -0.0, 0.0)
ob_ref_front.empty_display_type = 'IMAGE'
ob_ref_front.empty_display_size = 2.0
ob_ref_front.show_empty_image_perspective = False
ob_ref_front.use_empty_image_alpha = True
ob_ref_front.color = (1.0, 1.0, 1.0, 0.4573)
ob_ref_side.location = (-0.0002226, 0.215, 0.4929)
ob_ref_side.rotation_euler = (1.571, -0.0, 1.571)
ob_ref_side.empty_display_type = 'IMAGE'
ob_ref_side.empty_display_size = 2.0
ob_ref_side.show_empty_image_perspective = False
ob_ref_side.use_empty_image_alpha = True
ob_ref_side.color = (1.0, 1.0, 1.0, 0.4573)

# ---- collection membership
scene.collection.objects.link(ob_body)
scene.collection.objects.link(ob_body_v2)
col_refs.objects.link(ob_ref_front)
col_refs.objects.link(ob_ref_side)

# ---- scene / render settings (as saved in the file)
scene.frame_start = 1; scene.frame_end = 250; scene.frame_set(1)
scene.render.engine = 'BLENDER_EEVEE_NEXT'
scene.render.bake_bias = 0.0
scene.render.bake_samples = 0
scene.cycles.sampling_pattern = 'TABULATED_SOBOL'
scene.eevee.use_volume_custom_range = False
bpy.context.view_layer.update()

# ---- added for rendering (the .blend has no active camera and no usable light): camera, sun
cam_auto = bpy.data.cameras.new('AutoCamera')
cam_auto.lens = 50.0
cam_auto.sensor_width = 36.0
cam_auto.clip_end = 1000.0
ob_auto_camera = bpy.data.objects.new('AutoCamera', cam_auto)
scene.collection.objects.link(ob_auto_camera)
ob_auto_camera.location = (0.853748, -1.03344, 1.14979)
ob_auto_camera.rotation_euler = (1.09748, -7.21219e-08, 0.694738)
scene.camera = ob_auto_camera
light_auto_sun = bpy.data.lights.new('AutoSun', 'SUN')
light_auto_sun.energy = 3.0
light_auto_sun.angle = 0.0523599
ob_auto_sun = bpy.data.objects.new('AutoSun', light_auto_sun)
scene.collection.objects.link(ob_auto_sun)
ob_auto_sun.rotation_euler = (0.872665, 0.174533, 0.523599)
bpy.context.view_layer.update()
